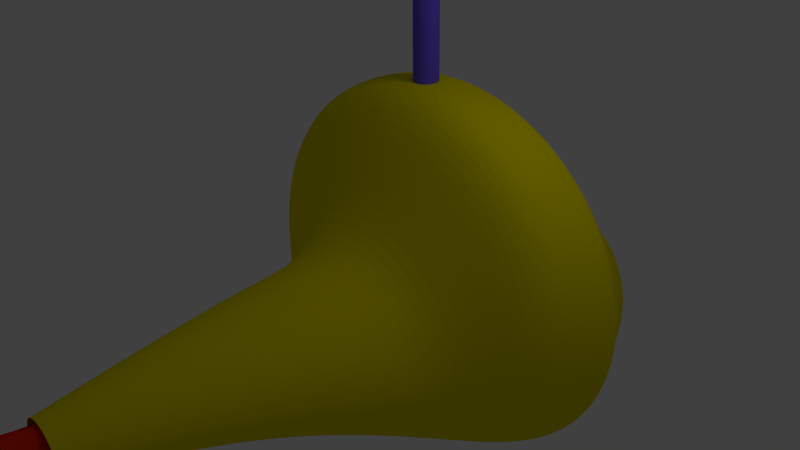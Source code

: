 # Source: sub2.blend  (saved by Blender 2.64.0; exported with 4.5.12 LTS)
import bpy
from mathutils import Matrix  # noqa: F401  (used for matrix-valued properties, if any)

bpy.ops.wm.read_factory_settings(use_empty=True)
scene = bpy.context.scene
scene.name = 'Scene'

# ---- collections
col_collection_1 = bpy.data.collections.new('Collection 1'); scene.collection.children.link(col_collection_1)

# ---- materials (node trees are filled in below, after node groups)
mat_material_003 = bpy.data.materials.new('Material.003')
mat_material_003.alpha_threshold = 0.0
mat_material_003.use_transparent_shadow = False
mat_material_003.diffuse_color = (0.8, 0.02603, 0.0, 1.0)
mat_material_003.roughness = 0.5
mat_material_003.line_color = (0.0, 0.0, 0.0, 1.0)
mat_material_001 = bpy.data.materials.new('Material.001')
mat_material_001.alpha_threshold = 0.0
mat_material_001.use_transparent_shadow = False
mat_material_001.diffuse_color = (0.1524, 0.09374, 0.8, 1.0)
mat_material_001.roughness = 0.5
mat_material_001.line_color = (0.0, 0.0, 0.0, 1.0)
mat_material_002 = bpy.data.materials.new('Material.002')
mat_material_002.alpha_threshold = 0.0
mat_material_002.use_transparent_shadow = False
mat_material_002.diffuse_color = (0.8, 0.6991, 0.0, 1.0)
mat_material_002.roughness = 0.5
mat_material_002.line_color = (0.0, 0.0, 0.0, 1.0)

# ---- material node trees

# ---- world
world_world = bpy.data.worlds.new('World'); scene.world = world_world
world_world.color = (0.05088, 0.05088, 0.05088)
world_world.use_sun_shadow = False
world_world.sun_shadow_jitter_overblur = 0.0
world_world.cycles.sampling_method = 'MANUAL'
world_world.cycles.sample_map_resolution = 256

# ---- cameras
cam_camera = bpy.data.cameras.new('Camera')
cam_camera.clip_end = 100.0
cam_camera.lens = 35.0
cam_camera.sensor_width = 32.0
cam_camera.sensor_height = 18.0
cam_camera.ortho_scale = 7.314
cam_camera.dof.focus_distance = 0.0
cam_camera.dof.aperture_fstop = 128.0

# ---- lights
light_lamp = bpy.data.lights.new('Lamp', 'POINT')
light_lamp.transmission_factor = 0.0
light_lamp.cutoff_distance = 30.0
light_lamp.energy = 100.0
light_lamp.shadow_buffer_clip_start = 1.001
light_lamp.shadow_soft_size = 1.0
light_lamp.shadow_maximum_resolution = 0.006
light_lamp.use_absolute_resolution = True
light_lamp.cycles.use_multiple_importance_sampling = False

# ---- meshes
me_cylinder_001 = bpy.data.meshes.new('Cylinder.001')
me_cylinder_001.from_pydata([(2.399e-05, 1.0, -0.415), (2.399e-05, 1.0, 0.438), (0.2301, 0.3765, -0.415), (0.2301, 0.3765, 0.438), (0.866, 0.5, -0.415), (0.866, 0.5, 0.438), (1.0, 3.306e-07, -0.415), (1.0, -4.033e-07, 0.438), (0.3953, -0.2238, -0.415), (0.3953, -0.2238, 0.438), (0.5, -0.866, -0.415), (0.5, -0.866, 0.438), (2.415e-05, -1.0, -0.415), (2.415e-05, -1.0, 0.438), (-0.205, -0.3702, -0.415), (-0.205, -0.3702, 0.438), (-0.866, -0.5, -0.415), (-0.866, -0.5, 0.438), (-1.0, -9.064e-08, -0.415), (-1.0, -8.245e-07, 0.438), (-0.3702, 0.2238, -0.415), (-0.3702, 0.2238, 0.438), (-0.5, 0.866, -0.415), (-0.5, 0.866, 0.438), (2.399e-05, 0.2981, 0.8807), (0.1491, 0.2582, 0.8807), (0.2582, 0.1491, 0.8807), (0.2982, -2.054e-07, 0.8807), (0.2582, -0.1491, 0.8807), (0.1491, -0.2582, 0.8807), (2.403e-05, -0.2981, 0.8807), (-0.149, -0.2582, 0.8807), (-0.2582, -0.1491, 0.8807), (-0.2981, -3.31e-07, 0.8807), (-0.2582, 0.1491, 0.8807), (-0.149, 0.2582, 0.8807), (2.399e-05, 0.2981, 6.38), (0.1491, 0.2582, 6.38), (0.2582, 0.1491, 6.38), (0.2982, 3.313e-06, 6.38), (0.2582, -0.1491, 6.38), (0.1491, -0.2582, 6.38), (2.403e-05, -0.2981, 6.38), (-0.149, -0.2582, 6.38), (-0.2582, -0.1491, 6.38), (-0.2981, 3.187e-06, 6.38), (-0.2582, 0.1491, 6.38), (-0.149, 0.2582, 6.38)], [], [(0, 1, 3, 2), (2, 3, 5, 4), (4, 5, 7, 6), (6, 7, 9, 8), (8, 9, 11, 10), (10, 11, 13, 12), (12, 13, 15, 14), (14, 15, 17, 16), (16, 17, 19, 18), (18, 19, 21, 20), (1, 23, 35, 24), (22, 23, 1, 0), (20, 21, 23, 22), (0, 2, 4, 6, 8, 10, 12, 14, 16, 18, 20, 22), (24, 35, 47, 36), (21, 19, 33, 34), (17, 15, 31, 32), (13, 11, 29, 30), (9, 7, 27, 28), (5, 3, 25, 26), (3, 1, 24, 25), (23, 21, 34, 35), (19, 17, 32, 33), (15, 13, 30, 31), (11, 9, 28, 29), (7, 5, 26, 27), (37, 36, 47, 46, 45, 44, 43, 42, 41, 40, 39, 38), (30, 29, 41, 42), (31, 30, 42, 43), (25, 24, 36, 37), (32, 31, 43, 44), (26, 25, 37, 38), (33, 32, 44, 45), (27, 26, 38, 39), (34, 33, 45, 46), (28, 27, 39, 40), (35, 34, 46, 47), (29, 28, 40, 41)])
me_cylinder_001.materials.append(mat_material_003)
me_cylinder_001.use_remesh_preserve_volume = False
me_cylinder_001.use_remesh_preserve_attributes = False
me_cylinder_001.use_mirror_vertex_groups = False
me_cylinder_001.update()
me_cylinder = bpy.data.meshes.new('Cylinder')
me_cylinder.from_pydata([(0.0, 1.0, -1.0), (0.0, 1.0, 1.0), (0.5, 0.866, -1.0), (0.5, 0.866, 1.0), (0.866, 0.5, -1.0), (0.866, 0.5, 1.0), (1.0, -4.371e-08, -1.0), (1.0, -4.371e-08, 1.0), (0.866, -0.5, -1.0), (0.866, -0.5, 1.0), (0.5, -0.866, -1.0), (0.5, -0.866, 1.0), (1.51e-07, -1.0, -1.0), (1.51e-07, -1.0, 1.0), (-0.5, -0.866, -1.0), (-0.5, -0.866, 1.0), (-0.866, -0.5, -1.0), (-0.866, -0.5, 1.0), (-1.0, -4.649e-07, -1.0), (-1.0, -4.649e-07, 1.0), (-0.866, 0.5, -1.0), (-0.866, 0.5, 1.0), (-0.5, 0.866, -1.0), (-0.5, 0.866, 1.0), (0.0, 1.0, 1.0), (0.5, 0.866, 1.0), (0.866, 0.5, 1.0), (1.0, -4.371e-08, 1.0), (0.866, -0.5, 1.0), (0.5, -0.866, 1.0), (1.51e-07, -1.0, 1.0), (-0.5, -0.866, 1.0), (-0.866, -0.5, 1.0), (-1.0, -4.649e-07, 1.0), (-0.866, 0.5, 1.0), (-0.5, 0.866, 1.0), (0.0, 1.0, 1.0), (0.5, 0.866, 1.0), (0.866, 0.5, 1.0), (1.0, -4.371e-08, 1.0), (0.866, -0.5, 1.0), (0.5, -0.866, 1.0), (1.51e-07, -1.0, 1.0), (-0.5, -0.866, 1.0), (-0.866, -0.5, 1.0), (-1.0, -4.649e-07, 1.0), (-0.866, 0.5, 1.0), (-0.5, 0.866, 1.0), (0.0, 1.0, 7.143), (0.5, 0.866, 7.143), (0.866, 0.5, 7.143), (1.0, -4.371e-08, 7.143), (0.866, -0.5, 7.143), (0.5, -0.866, 7.143), (1.51e-07, -1.0, 7.143), (-0.5, -0.866, 7.143), (-0.866, -0.5, 7.143), (-1.0, -4.649e-07, 7.143), (-0.866, 0.5, 7.143), (-0.5, 0.866, 7.143), (0.0, 0.835, 8.562), (0.5, 0.7231, 8.635), (0.866, 0.4175, 8.837), (1.0, 4.653e-07, 9.112), (0.866, -0.4175, 9.387), (0.5, -0.7231, 9.588), (1.51e-07, -0.835, 9.662), (-0.5, -0.7231, 9.588), (-0.866, -0.4175, 9.387), (-1.0, 1.136e-07, 9.112), (-0.866, 0.4175, 8.837), (-0.5, 0.7231, 8.635), (-1.019e-06, 0.9711, 9.519), (0.5, 0.9651, 9.653), (0.866, 0.9487, 10.02), (1.0, 0.9263, 10.52), (0.866, 0.9039, 11.02), (0.5, 0.8876, 11.38), (-8.676e-07, 0.8816, 11.52), (-0.5, 0.8876, 11.38), (-0.866, 0.9039, 11.02), (-1.0, 0.9263, 10.52), (-0.866, 0.9487, 10.02), (-0.5, 0.9651, 9.653), (-1.367e-06, 3.181, 9.618), (0.5, 3.175, 9.752), (0.866, 3.159, 10.12), (1.0, 3.136, 10.62), (0.866, 3.114, 11.12), (0.5, 3.097, 11.48), (-1.216e-06, 3.091, 11.62), (-0.5, 3.097, 11.48), (-0.866, 3.114, 11.12), (-1.0, 3.136, 10.62), (-0.866, 3.159, 10.12), (-0.5, 3.175, 9.752)], [], [(0, 1, 3, 2), (2, 3, 5, 4), (4, 5, 7, 6), (6, 7, 9, 8), (8, 9, 11, 10), (10, 11, 13, 12), (12, 13, 15, 14), (14, 15, 17, 16), (16, 17, 19, 18), (18, 19, 21, 20), (1, 23, 35, 24), (22, 23, 1, 0), (20, 21, 23, 22), (0, 2, 4, 6, 8, 10, 12, 14, 16, 18, 20, 22), (24, 35, 47, 36), (21, 19, 33, 34), (17, 15, 31, 32), (13, 11, 29, 30), (9, 7, 27, 28), (5, 3, 25, 26), (3, 1, 24, 25), (23, 21, 34, 35), (19, 17, 32, 33), (15, 13, 30, 31), (11, 9, 28, 29), (7, 5, 26, 27), (43, 42, 54, 55), (30, 29, 41, 42), (31, 30, 42, 43), (25, 24, 36, 37), (32, 31, 43, 44), (26, 25, 37, 38), (33, 32, 44, 45), (27, 26, 38, 39), (34, 33, 45, 46), (28, 27, 39, 40), (35, 34, 46, 47), (29, 28, 40, 41), (55, 54, 66, 67), (37, 36, 48, 49), (44, 43, 55, 56), (38, 37, 49, 50), (45, 44, 56, 57), (39, 38, 50, 51), (46, 45, 57, 58), (40, 39, 51, 52), (47, 46, 58, 59), (41, 40, 52, 53), (36, 47, 59, 48), (42, 41, 53, 54), (68, 67, 79, 80), (49, 48, 60, 61), (56, 55, 67, 68), (50, 49, 61, 62), (57, 56, 68, 69), (51, 50, 62, 63), (58, 57, 69, 70), (52, 51, 63, 64), (59, 58, 70, 71), (53, 52, 64, 65), (48, 59, 71, 60), (54, 53, 65, 66), (74, 73, 85, 86), (62, 61, 73, 74), (69, 68, 80, 81), (63, 62, 74, 75), (70, 69, 81, 82), (64, 63, 75, 76), (71, 70, 82, 83), (65, 64, 76, 77), (60, 71, 83, 72), (66, 65, 77, 78), (67, 66, 78, 79), (61, 60, 72, 73), (85, 84, 95, 94, 93, 92, 91, 90, 89, 88, 87, 86), (81, 80, 92, 93), (75, 74, 86, 87), (82, 81, 93, 94), (76, 75, 87, 88), (83, 82, 94, 95), (77, 76, 88, 89), (72, 83, 95, 84), (78, 77, 89, 90), (79, 78, 90, 91), (73, 72, 84, 85), (80, 79, 91, 92)])
me_cylinder.materials.append(mat_material_001)
me_cylinder.use_remesh_preserve_volume = False
me_cylinder.use_remesh_preserve_attributes = False
me_cylinder.use_mirror_vertex_groups = False
me_cylinder.update()
me_circle_001 = bpy.data.meshes.new('Circle.001')
me_circle_001.from_pydata([(0.0, 1.0, 0.0), (-0.309, 0.9511, 0.0), (-0.5878, 0.809, 0.0), (-0.809, 0.5878, 0.0), (-0.9511, 0.309, 0.0), (-1.0, -4.371e-08, 0.0), (-0.9511, -0.309, 0.0), (-0.809, -0.5878, 0.0), (-0.5878, -0.809, 0.0), (-0.309, -0.9511, 0.0), (3.258e-07, -1.0, 0.0), (0.309, -0.9511, 0.0), (0.5878, -0.809, 0.0), (0.809, -0.5878, 0.0), (0.9511, -0.309, 0.0), (1.0, 9.656e-07, 0.0), (0.9511, 0.309, 0.0), (0.809, 0.5878, 0.0), (0.5878, 0.809, 0.0), (0.309, 0.9511, 0.0), (2.475e-09, 1.097, 0.1892), (-0.3222, 1.046, 0.1892), (-0.6128, 0.8975, 0.1892), (-0.8435, 0.6669, 0.1892), (-0.9916, 0.3762, 0.1892), (-1.043, 0.05405, 0.1892), (-0.9916, -0.2681, 0.1892), (-0.8435, -0.5588, 0.1892), (-0.6128, -0.7894, 0.1892), (-0.3222, -0.9375, 0.1892), (3.422e-07, -0.9885, 0.1892), (0.3222, -0.9375, 0.1892), (0.6128, -0.7894, 0.1892), (0.8435, -0.5588, 0.1892), (0.9916, -0.2681, 0.1892), (1.043, 0.05405, 0.1892), (0.9916, 0.3762, 0.1892), (0.8435, 0.6669, 0.1892), (0.6128, 0.8975, 0.1892), (0.3222, 1.046, 0.1892), (1.946e-09, 1.133, 0.3135), (-0.3166, 1.083, 0.3135), (-0.6023, 0.9371, 0.3135), (-0.829, 0.7104, 0.3135), (-0.9745, 0.4247, 0.3135), (-1.025, 0.1081, 0.3135), (-0.9745, -0.2085, 0.3135), (-0.829, -0.4942, 0.3135), (-0.6023, -0.7209, 0.3135), (-0.3166, -0.8664, 0.3135), (3.358e-07, -0.9166, 0.3135), (0.3166, -0.8664, 0.3135), (0.6023, -0.7209, 0.3135), (0.829, -0.4942, 0.3135), (0.9745, -0.2085, 0.3135), (1.025, 0.1081, 0.3135), (0.9745, 0.4247, 0.3135), (0.829, 0.7104, 0.3135), (0.6023, 0.9371, 0.3135), (0.3166, 1.083, 0.3135), (-4.161e-09, 1.174, 0.4648), (-0.2259, 1.139, 0.4648), (-0.4297, 1.035, 0.4648), (-0.5915, 0.8729, 0.4648), (-0.6953, 0.6691, 0.4648), (-0.7311, 0.4432, 0.4648), (-0.6953, 0.2173, 0.4648), (-0.5915, 0.01347, 0.4648), (-0.4297, -0.1483, 0.4648), (-0.2259, -0.2521, 0.4648), (2.341e-07, -0.2879, 0.4648), (0.2259, -0.2521, 0.4648), (0.4297, -0.1483, 0.4648), (0.5915, 0.01347, 0.4648), (0.6953, 0.2173, 0.4648), (0.7311, 0.4432, 0.4648), (0.6953, 0.6691, 0.4648), (0.5915, 0.8729, 0.4648), (0.4297, 1.035, 0.4648), (0.2259, 1.139, 0.4648), (-7.328e-09, 1.169, 0.8216), (-0.2127, 1.136, 0.8216), (-0.4045, 1.038, 0.8216), (-0.5568, 0.8856, 0.8216), (-0.6545, 0.6937, 0.8216), (-0.6882, 0.481, 0.8216), (-0.6545, 0.2684, 0.8216), (-0.5568, 0.07653, 0.8216), (-0.4045, -0.07572, 0.8216), (-0.2127, -0.1735, 0.8216), (2.169e-07, -0.2072, 0.8216), (0.2127, -0.1735, 0.8216), (0.4045, -0.07572, 0.8216), (0.5568, 0.07653, 0.8216), (0.6545, 0.2684, 0.8216), (0.6882, 0.481, 0.8216), (0.6545, 0.6937, 0.8216), (0.5568, 0.8856, 0.8216), (0.4045, 1.038, 0.8216), (0.2127, 1.136, 0.8216), (-1.378e-08, 1.04, 1.103), (-0.1728, 1.013, 1.103), (-0.3286, 0.9333, 1.103), (-0.4523, 0.8096, 1.103), (-0.5317, 0.6538, 1.103), (-0.5591, 0.481, 1.103), (-0.5317, 0.3083, 1.103), (-0.4523, 0.1524, 1.103), (-0.3286, 0.02876, 1.103), (-0.1728, -0.05065, 1.103), (1.684e-07, -0.07801, 1.103), (0.1728, -0.05065, 1.103), (0.3286, 0.02876, 1.103), (0.4523, 0.1524, 1.103), (0.5317, 0.3083, 1.103), (0.5591, 0.481, 1.103), (0.5317, 0.6538, 1.103), (0.4523, 0.8096, 1.103), (0.3286, 0.9333, 1.103), (0.1728, 1.013, 1.103), (-2.148e-08, 0.8375, 1.27), (-0.1101, 0.82, 1.27), (-0.2095, 0.7694, 1.27), (-0.2884, 0.6906, 1.27), (-0.339, 0.5912, 1.27), (-0.3564, 0.481, 1.27), (-0.339, 0.3709, 1.27), (-0.2884, 0.2715, 1.27), (-0.2095, 0.1927, 1.27), (-0.1101, 0.142, 1.27), (9.467e-08, 0.1246, 1.27), (0.1101, 0.142, 1.27), (0.2095, 0.1927, 1.27), (0.2884, 0.2715, 1.27), (0.339, 0.3709, 1.27), (0.3564, 0.481, 1.27), (0.339, 0.5912, 1.27), (0.2884, 0.6906, 1.27), (0.2095, 0.7694, 1.27), (0.1101, 0.82, 1.27), (-3.316e-08, 0.481, 1.465), (0.539, 0.703, -0.2011), (0.7419, 0.5001, -0.2011), (0.8721, 0.2445, -0.2011), (0.917, -0.03891, -0.2011), (0.8721, -0.3223, -0.2011), (0.7419, -0.5779, -0.2011), (0.539, -0.7808, -0.2011), (0.2834, -0.911, -0.2011), (2.944e-07, -0.9559, -0.2011), (-0.2834, -0.911, -0.2011), (-0.539, -0.7808, -0.2011), (-0.7419, -0.5779, -0.2011), (-0.8721, -0.3223, -0.2011), (-0.917, -0.03891, -0.2011), (-0.8721, 0.2445, -0.2011), (-0.7419, 0.5001, -0.2011), (-0.539, 0.703, -0.2011), (-0.2834, 0.8332, -0.2011), (-4.361e-09, 0.8781, -0.2011), (0.2834, 0.8332, -0.2011), (0.3082, 0.6966, -0.3956), (0.4242, 0.5806, -0.3956), (0.4987, 0.4344, -0.3956), (0.5244, 0.2724, -0.3956), (0.4987, 0.1104, -0.3956), (0.4242, -0.03581, -0.3956), (0.3082, -0.1518, -0.3956), (0.162, -0.2263, -0.3956), (1.42e-07, -0.252, -0.3956), (-0.162, -0.2263, -0.3956), (-0.3082, -0.1518, -0.3956), (-0.4242, -0.03581, -0.3956), (-0.4987, 0.1104, -0.3956), (-0.5244, 0.2724, -0.3956), (-0.4987, 0.4344, -0.3956), (-0.4242, 0.5806, -0.3956), (-0.3082, 0.6966, -0.3956), (-0.162, 0.7711, -0.3956), (-2.888e-08, 0.7968, -0.3956), (0.162, 0.7711, -0.3956), (0.2453, 0.5193, -0.7394), (0.3377, 0.4269, -0.7394), (0.397, 0.3106, -0.7394), (0.4174, 0.1816, -0.7394), (0.397, 0.05261, -0.7394), (0.3377, -0.06374, -0.7394), (0.2453, -0.1561, -0.7394), (0.129, -0.2154, -0.7394), (1.19e-07, -0.2358, -0.7394), (-0.129, -0.2154, -0.7394), (-0.2453, -0.1561, -0.7394), (-0.3377, -0.06374, -0.7394), (-0.397, 0.05261, -0.7394), (-0.4174, 0.1816, -0.7394), (-0.397, 0.3106, -0.7394), (-0.3377, 0.4269, -0.7394), (-0.2453, 0.5193, -0.7394), (-0.129, 0.5786, -0.7394), (-1.697e-08, 0.599, -0.7394), (0.129, 0.5786, -0.7394), (0.1688, 0.3037, -1.232), (0.2324, 0.2402, -1.232), (0.2732, 0.1601, -1.232), (0.2872, 0.07134, -1.232), (0.2732, -0.01741, -1.232), (0.2324, -0.09748, -1.232), (0.1688, -0.161, -1.232), (0.08875, -0.2018, -1.232), (6.75e-08, -0.2159, -1.232), (-0.08875, -0.2018, -1.232), (-0.1688, -0.161, -1.232), (-0.2324, -0.09748, -1.232), (-0.2732, -0.01741, -1.232), (-0.2872, 0.07134, -1.232), (-0.2732, 0.1601, -1.232), (-0.2324, 0.2402, -1.232), (-0.1688, 0.3037, -1.232), (-0.08875, 0.3445, -1.232), (-2.608e-08, 0.3586, -1.232), (0.08875, 0.3445, -1.232), (0.07245, 0.09974, -1.987), (0.09971, 0.07248, -1.987), (0.1172, 0.03812, -1.987), (0.1233, 3.032e-05, -1.987), (0.1172, -0.03806, -1.987), (0.09971, -0.07242, -1.987), (0.07245, -0.09968, -1.987), (0.03809, -0.1172, -1.987), (6.638e-09, -0.1232, -1.987), (-0.03809, -0.1172, -1.987), (-0.07245, -0.09968, -1.987), (-0.09971, -0.07242, -1.987), (-0.1172, -0.03806, -1.987), (-0.1233, 3.021e-05, -1.987), (-0.1172, 0.03812, -1.987), (-0.09971, 0.07248, -1.987), (-0.07245, 0.09974, -1.987), (-0.03809, 0.1172, -1.987), (-3.352e-08, 0.1233, -1.987), (0.03809, 0.1172, -1.987)], [], [(36, 35, 15, 16), (31, 30, 10, 11), (26, 25, 5, 6), (21, 20, 0, 1), (37, 36, 16, 17), (32, 31, 11, 12), (27, 26, 6, 7), (22, 21, 1, 2), (38, 37, 17, 18), (33, 32, 12, 13), (28, 27, 7, 8), (23, 22, 2, 3), (39, 38, 18, 19), (34, 33, 13, 14), (29, 28, 8, 9), (24, 23, 3, 4), (39, 20, 0, 19), (35, 34, 14, 15), (30, 29, 9, 10), (25, 24, 4, 5), (51, 50, 30, 31), (46, 45, 25, 26), (41, 40, 20, 21), (57, 56, 36, 37), (52, 51, 31, 32), (47, 46, 26, 27), (42, 41, 21, 22), (58, 57, 37, 38), (53, 52, 32, 33), (48, 47, 27, 28), (43, 42, 22, 23), (59, 58, 38, 39), (54, 53, 33, 34), (49, 48, 28, 29), (44, 43, 23, 24), (59, 40, 20, 39), (55, 54, 34, 35), (50, 49, 29, 30), (45, 44, 24, 25), (56, 55, 35, 36), (67, 66, 46, 47), (62, 61, 41, 42), (78, 77, 57, 58), (73, 72, 52, 53), (68, 67, 47, 48), (63, 62, 42, 43), (79, 78, 58, 59), (74, 73, 53, 54), (69, 68, 48, 49), (64, 63, 43, 44), (79, 60, 40, 59), (75, 74, 54, 55), (70, 69, 49, 50), (65, 64, 44, 45), (76, 75, 55, 56), (71, 70, 50, 51), (66, 65, 45, 46), (61, 60, 40, 41), (77, 76, 56, 57), (72, 71, 51, 52), (96, 95, 75, 76), (91, 90, 70, 71), (86, 85, 65, 66), (81, 80, 60, 61), (97, 96, 76, 77), (92, 91, 71, 72), (87, 86, 66, 67), (82, 81, 61, 62), (98, 97, 77, 78), (93, 92, 72, 73), (88, 87, 67, 68), (83, 82, 62, 63), (99, 98, 78, 79), (94, 93, 73, 74), (89, 88, 68, 69), (84, 83, 63, 64), (99, 80, 60, 79), (95, 94, 74, 75), (90, 89, 69, 70), (85, 84, 64, 65), (112, 111, 91, 92), (107, 106, 86, 87), (102, 101, 81, 82), (118, 117, 97, 98), (113, 112, 92, 93), (108, 107, 87, 88), (103, 102, 82, 83), (119, 118, 98, 99), (114, 113, 93, 94), (109, 108, 88, 89), (104, 103, 83, 84), (119, 100, 80, 99), (115, 114, 94, 95), (110, 109, 89, 90), (105, 104, 84, 85), (116, 115, 95, 96), (111, 110, 90, 91), (106, 105, 85, 86), (101, 100, 80, 81), (117, 116, 96, 97), (123, 122, 102, 103), (139, 138, 118, 119), (134, 133, 113, 114), (129, 128, 108, 109), (124, 123, 103, 104), (139, 120, 100, 119), (135, 134, 114, 115), (130, 129, 109, 110), (125, 124, 104, 105), (136, 135, 115, 116), (131, 130, 110, 111), (126, 125, 105, 106), (121, 120, 100, 101), (137, 136, 116, 117), (132, 131, 111, 112), (127, 126, 106, 107), (122, 121, 101, 102), (138, 137, 117, 118), (133, 132, 112, 113), (128, 127, 107, 108), (5, 4, 155, 154), (10, 9, 150, 149), (15, 14, 145, 144), (19, 0, 159, 160), (4, 3, 156, 155), (9, 8, 151, 150), (14, 13, 146, 145), (19, 18, 141, 160), (3, 2, 157, 156), (8, 7, 152, 151), (13, 12, 147, 146), (18, 17, 142, 141), (2, 1, 158, 157), (7, 6, 153, 152), (12, 11, 148, 147), (17, 16, 143, 142), (1, 0, 159, 158), (6, 5, 154, 153), (11, 10, 149, 148), (16, 15, 144, 143), (140, 120, 139), (140, 134, 135), (140, 129, 130), (140, 124, 125), (140, 135, 136), (140, 130, 131), (140, 125, 126), (140, 120, 121), (140, 136, 137), (140, 131, 132), (140, 126, 127), (140, 121, 122), (140, 137, 138), (140, 132, 133), (140, 127, 128), (140, 122, 123), (140, 138, 139), (140, 133, 134), (140, 128, 129), (140, 123, 124), (157, 158, 178, 177), (152, 153, 173, 172), (147, 148, 168, 167), (142, 143, 163, 162), (158, 159, 179, 178), (153, 154, 174, 173), (148, 149, 169, 168), (143, 144, 164, 163), (160, 159, 179, 180), (154, 155, 175, 174), (149, 150, 170, 169), (144, 145, 165, 164), (155, 156, 176, 175), (150, 151, 171, 170), (145, 146, 166, 165), (160, 141, 161, 180), (156, 157, 177, 176), (151, 152, 172, 171), (146, 147, 167, 166), (141, 142, 162, 161), (176, 177, 197, 196), (171, 172, 192, 191), (166, 167, 187, 186), (161, 162, 182, 181), (177, 178, 198, 197), (172, 173, 193, 192), (167, 168, 188, 187), (162, 163, 183, 182), (178, 179, 199, 198), (173, 174, 194, 193), (168, 169, 189, 188), (163, 164, 184, 183), (174, 175, 195, 194), (169, 170, 190, 189), (164, 165, 185, 184), (180, 179, 199, 200), (175, 176, 196, 195), (170, 171, 191, 190), (165, 166, 186, 185), (180, 161, 181, 200), (197, 198, 218, 217), (192, 193, 213, 212), (187, 188, 208, 207), (182, 183, 203, 202), (198, 199, 219, 218), (193, 194, 214, 213), (188, 189, 209, 208), (183, 184, 204, 203), (194, 195, 215, 214), (189, 190, 210, 209), (184, 185, 205, 204), (200, 199, 219, 220), (195, 196, 216, 215), (190, 191, 211, 210), (185, 186, 206, 205), (200, 181, 201, 220), (196, 197, 217, 216), (191, 192, 212, 211), (186, 187, 207, 206), (181, 182, 202, 201), (218, 219, 239, 238), (213, 214, 234, 233), (208, 209, 229, 228), (203, 204, 224, 223), (214, 215, 235, 234), (209, 210, 230, 229), (204, 205, 225, 224), (220, 219, 239, 240), (215, 216, 236, 235), (210, 211, 231, 230), (205, 206, 226, 225), (220, 201, 221, 240), (216, 217, 237, 236), (211, 212, 232, 231), (206, 207, 227, 226), (201, 202, 222, 221), (217, 218, 238, 237), (212, 213, 233, 232), (207, 208, 228, 227), (202, 203, 223, 222)])
me_circle_001.materials.append(mat_material_002)
me_circle_001.use_remesh_preserve_volume = False
me_circle_001.use_remesh_preserve_attributes = False
me_circle_001.use_mirror_vertex_groups = False
me_circle_001.update()
me_circle = bpy.data.meshes.new('Circle')
me_circle.from_pydata([], [], [])
me_circle.use_remesh_preserve_volume = False
me_circle.use_remesh_preserve_attributes = False
me_circle.use_mirror_vertex_groups = False
me_circle.update()

# ---- objects
ob_propel = bpy.data.objects.new('propel', me_cylinder_001)
ob_periscope = bpy.data.objects.new('periscope', me_cylinder)
ob_submarine = bpy.data.objects.new('Submarine', me_circle_001)
ob_circle = bpy.data.objects.new('Circle', me_circle)
ob_lamp = bpy.data.objects.new('Lamp', light_lamp)
ob_camera = bpy.data.objects.new('Camera', cam_camera)

# ---- transforms, parenting, visibility, modifiers, constraints
ob_propel.location = (-0.01529, -5.524, -0.5073)
ob_propel.rotation_euler = (1.571, 0.0, 3.142)
ob_propel.scale = (0.6622, 0.6622, 0.6622)
ob_propel.lineart.crease_threshold = 0.0
_m = ob_propel.modifiers.new('Subsurf', 'SUBSURF')
_m.uv_smooth = 'PRESERVE_CORNERS'
_m.levels = 3
_m.render_levels = 3
_m.show_only_control_edges = False
ob_periscope.location = (1.133e-16, 0.9424, 2.037)
ob_periscope.scale = (0.1723, 0.1723, 0.1723)
ob_periscope.lineart.crease_threshold = 0.0
_m = ob_periscope.modifiers.new('Subsurf', 'SUBSURF')
_m.uv_smooth = 'PRESERVE_CORNERS'
_m.levels = 3
_m.render_levels = 3
_m.show_only_control_edges = False
ob_submarine.location = (1.133e-16, 0.8556, -0.5102)
ob_submarine.rotation_euler = (1.571, 0.0, 0.0)
ob_submarine.scale = (-2.679, -2.679, -2.679)
ob_submarine.lineart.crease_threshold = 0.0
_m = ob_submarine.modifiers.new('Subsurf', 'SUBSURF')
_m.uv_smooth = 'PRESERVE_CORNERS'
_m.levels = 3
_m.render_levels = 3
_m.show_only_control_edges = False
ob_circle.location = (2.24e-16, 0.8758, -0.4876)
ob_circle.rotation_euler = (1.571, 0.0, 0.0)
ob_circle.scale = (2.676, 2.676, 2.676)
ob_circle.lineart.crease_threshold = 0.0
ob_lamp.location = (4.076, 1.005, 5.904)
ob_lamp.rotation_euler = (0.6503, 0.05522, 1.866)
ob_lamp.lock_rotations_4d = False
ob_lamp.empty_display_type = 'ARROWS'
ob_lamp.color = (0.0, 0.0, 0.0, 0.0)
ob_lamp.lineart.crease_threshold = 0.0
ob_camera.location = (7.481, -6.508, 5.344)
ob_camera.rotation_euler = (1.109, 0.01082, 0.8149)
ob_camera.lock_rotations_4d = False
ob_camera.empty_display_type = 'ARROWS'
ob_camera.color = (0.0, 0.0, 0.0, 0.0)
ob_camera.display_type = 'WIRE'
ob_camera.lineart.crease_threshold = 0.0

# ---- collection membership
col_collection_1.objects.link(ob_propel)
col_collection_1.objects.link(ob_periscope)
col_collection_1.objects.link(ob_submarine)
col_collection_1.objects.link(ob_circle)
col_collection_1.objects.link(ob_lamp)
col_collection_1.objects.link(ob_camera)

# ---- scene / render settings (as saved in the file)
scene.camera = ob_camera
scene.frame_start = 1; scene.frame_end = 250; scene.frame_set(2)
scene.render.engine = 'BLENDER_EEVEE_NEXT'
scene.render.image_settings.color_mode = 'RGB'
scene.render.image_settings.compression = 90
scene.render.resolution_percentage = 50
scene.render.dither_intensity = 0.0
scene.render.bake_margin = 2
scene.render.bake_bias = 0.0
scene.cycles.use_denoising = False
scene.cycles.samples = 10
scene.cycles.sampling_pattern = 'TABULATED_SOBOL'
scene.cycles.light_sampling_threshold = 0.0
scene.cycles.use_adaptive_sampling = False
scene.cycles.use_light_tree = False
scene.cycles.blur_glossy = 0.0
scene.cycles.volume_bounces = 1
scene.cycles.pixel_filter_type = 'GAUSSIAN'
scene.cycles.sample_clamp_indirect = 0.0
scene.view_settings.view_transform = 'Standard'
bpy.context.view_layer.update()
